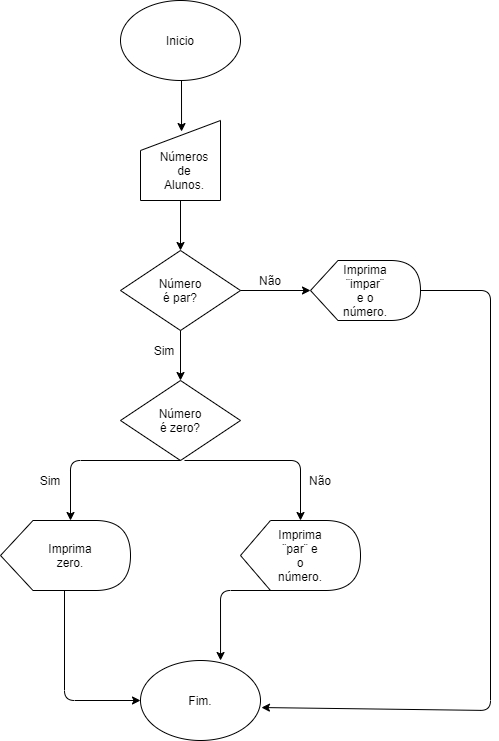

The diagram above was exported from draw.io. Its source (the exported page's mxGraphModel, read from the mxfile embedded in the PNG):
<mxGraphModel dx="1422" dy="794" grid="1" gridSize="10" guides="1" tooltips="1" connect="1" arrows="1" fold="1" page="1" pageScale="1" pageWidth="827" pageHeight="1169" math="0" shadow="0">
  <root>
    <mxCell id="0" />
    <mxCell id="1" parent="0" />
    <mxCell id="TIobve2LG36yESlML7hT-1" value="" style="ellipse;whiteSpace=wrap;html=1;" vertex="1" parent="1">
      <mxGeometry x="350" width="120" height="80" as="geometry" />
    </mxCell>
    <mxCell id="TIobve2LG36yESlML7hT-2" value="Inicio" style="text;html=1;strokeColor=none;fillColor=none;align=center;verticalAlign=middle;whiteSpace=wrap;rounded=0;" vertex="1" parent="1">
      <mxGeometry x="390" y="30" width="40" height="20" as="geometry" />
    </mxCell>
    <mxCell id="TIobve2LG36yESlML7hT-7" value="" style="endArrow=classic;html=1;entryX=0.513;entryY=0.138;entryDx=0;entryDy=0;entryPerimeter=0;" edge="1" parent="1" target="TIobve2LG36yESlML7hT-8">
      <mxGeometry width="50" height="50" relative="1" as="geometry">
        <mxPoint x="411" y="80" as="sourcePoint" />
        <mxPoint x="410" y="130" as="targetPoint" />
      </mxGeometry>
    </mxCell>
    <mxCell id="TIobve2LG36yESlML7hT-8" value="" style="shape=manualInput;whiteSpace=wrap;html=1;" vertex="1" parent="1">
      <mxGeometry x="370" y="120" width="80" height="80" as="geometry" />
    </mxCell>
    <mxCell id="TIobve2LG36yESlML7hT-13" value="" style="endArrow=classic;html=1;exitX=0.5;exitY=1;exitDx=0;exitDy=0;entryX=0.5;entryY=0;entryDx=0;entryDy=0;" edge="1" parent="1" source="TIobve2LG36yESlML7hT-8" target="TIobve2LG36yESlML7hT-14">
      <mxGeometry width="50" height="50" relative="1" as="geometry">
        <mxPoint x="390" y="430" as="sourcePoint" />
        <mxPoint x="410" y="250" as="targetPoint" />
      </mxGeometry>
    </mxCell>
    <mxCell id="TIobve2LG36yESlML7hT-14" value="" style="rhombus;whiteSpace=wrap;html=1;" vertex="1" parent="1">
      <mxGeometry x="350" y="250" width="120" height="80" as="geometry" />
    </mxCell>
    <mxCell id="TIobve2LG36yESlML7hT-16" value="Número é par?" style="text;html=1;strokeColor=none;fillColor=none;align=center;verticalAlign=middle;whiteSpace=wrap;rounded=0;" vertex="1" parent="1">
      <mxGeometry x="390" y="280" width="40" height="20" as="geometry" />
    </mxCell>
    <mxCell id="TIobve2LG36yESlML7hT-29" value="Números de Alunos." style="text;html=1;strokeColor=none;fillColor=none;align=center;verticalAlign=middle;whiteSpace=wrap;rounded=0;" vertex="1" parent="1">
      <mxGeometry x="394" y="160" width="40" height="20" as="geometry" />
    </mxCell>
    <mxCell id="TIobve2LG36yESlML7hT-30" value="" style="endArrow=classic;html=1;exitX=1;exitY=0.5;exitDx=0;exitDy=0;" edge="1" parent="1" source="TIobve2LG36yESlML7hT-14">
      <mxGeometry width="50" height="50" relative="1" as="geometry">
        <mxPoint x="330" y="320" as="sourcePoint" />
        <mxPoint x="540" y="290" as="targetPoint" />
      </mxGeometry>
    </mxCell>
    <mxCell id="TIobve2LG36yESlML7hT-34" value="" style="endArrow=classic;html=1;exitX=0.5;exitY=1;exitDx=0;exitDy=0;" edge="1" parent="1" source="TIobve2LG36yESlML7hT-14">
      <mxGeometry width="50" height="50" relative="1" as="geometry">
        <mxPoint x="330" y="300" as="sourcePoint" />
        <mxPoint x="410" y="380" as="targetPoint" />
      </mxGeometry>
    </mxCell>
    <mxCell id="TIobve2LG36yESlML7hT-36" value="" style="rhombus;whiteSpace=wrap;html=1;" vertex="1" parent="1">
      <mxGeometry x="350" y="380" width="120" height="80" as="geometry" />
    </mxCell>
    <mxCell id="TIobve2LG36yESlML7hT-39" value="" style="shape=display;whiteSpace=wrap;html=1;" vertex="1" parent="1">
      <mxGeometry x="540" y="260" width="110" height="60" as="geometry" />
    </mxCell>
    <mxCell id="TIobve2LG36yESlML7hT-40" value="Imprima ¨impar¨ e o número." style="text;html=1;strokeColor=none;fillColor=none;align=center;verticalAlign=middle;whiteSpace=wrap;rounded=0;" vertex="1" parent="1">
      <mxGeometry x="575" y="280" width="40" height="20" as="geometry" />
    </mxCell>
    <mxCell id="TIobve2LG36yESlML7hT-41" value="" style="endArrow=classic;html=1;exitX=0.5;exitY=1;exitDx=0;exitDy=0;" edge="1" parent="1" source="TIobve2LG36yESlML7hT-36">
      <mxGeometry width="50" height="50" relative="1" as="geometry">
        <mxPoint x="330" y="370" as="sourcePoint" />
        <mxPoint x="300" y="520" as="targetPoint" />
        <Array as="points">
          <mxPoint x="300" y="460" />
        </Array>
      </mxGeometry>
    </mxCell>
    <mxCell id="TIobve2LG36yESlML7hT-43" value="" style="shape=display;whiteSpace=wrap;html=1;" vertex="1" parent="1">
      <mxGeometry x="230" y="520" width="130" height="70" as="geometry" />
    </mxCell>
    <mxCell id="TIobve2LG36yESlML7hT-44" value="Imprima zero." style="text;html=1;strokeColor=none;fillColor=none;align=center;verticalAlign=middle;whiteSpace=wrap;rounded=0;" vertex="1" parent="1">
      <mxGeometry x="280" y="545" width="40" height="20" as="geometry" />
    </mxCell>
    <mxCell id="TIobve2LG36yESlML7hT-45" value="" style="endArrow=classic;html=1;" edge="1" parent="1">
      <mxGeometry width="50" height="50" relative="1" as="geometry">
        <mxPoint x="414" y="460" as="sourcePoint" />
        <mxPoint x="530" y="520" as="targetPoint" />
        <Array as="points">
          <mxPoint x="530" y="460" />
        </Array>
      </mxGeometry>
    </mxCell>
    <mxCell id="TIobve2LG36yESlML7hT-46" value="" style="shape=display;whiteSpace=wrap;html=1;" vertex="1" parent="1">
      <mxGeometry x="470" y="520" width="120" height="70" as="geometry" />
    </mxCell>
    <mxCell id="TIobve2LG36yESlML7hT-47" value="Imprima ¨par¨ e o número." style="text;html=1;strokeColor=none;fillColor=none;align=center;verticalAlign=middle;whiteSpace=wrap;rounded=0;" vertex="1" parent="1">
      <mxGeometry x="510" y="545" width="40" height="20" as="geometry" />
    </mxCell>
    <mxCell id="TIobve2LG36yESlML7hT-48" value="" style="endArrow=classic;html=1;exitX=1;exitY=0.5;exitDx=0;exitDy=0;exitPerimeter=0;entryX=1.008;entryY=0.588;entryDx=0;entryDy=0;entryPerimeter=0;" edge="1" parent="1" source="TIobve2LG36yESlML7hT-39" target="TIobve2LG36yESlML7hT-52">
      <mxGeometry width="50" height="50" relative="1" as="geometry">
        <mxPoint x="330" y="440" as="sourcePoint" />
        <mxPoint x="760" y="710" as="targetPoint" />
        <Array as="points">
          <mxPoint x="720" y="290" />
          <mxPoint x="720" y="710" />
        </Array>
      </mxGeometry>
    </mxCell>
    <mxCell id="TIobve2LG36yESlML7hT-49" value="" style="endArrow=classic;html=1;entryX=0;entryY=0.5;entryDx=0;entryDy=0;" edge="1" parent="1" target="TIobve2LG36yESlML7hT-52">
      <mxGeometry width="50" height="50" relative="1" as="geometry">
        <mxPoint x="294" y="590" as="sourcePoint" />
        <mxPoint x="400" y="660" as="targetPoint" />
        <Array as="points">
          <mxPoint x="294" y="700" />
        </Array>
      </mxGeometry>
    </mxCell>
    <mxCell id="TIobve2LG36yESlML7hT-51" value="" style="endArrow=classic;html=1;exitX=0;exitY=0;exitDx=57.5;exitDy=70;exitPerimeter=0;entryX=0.667;entryY=0;entryDx=0;entryDy=0;entryPerimeter=0;" edge="1" parent="1" source="TIobve2LG36yESlML7hT-46" target="TIobve2LG36yESlML7hT-52">
      <mxGeometry width="50" height="50" relative="1" as="geometry">
        <mxPoint x="330" y="440" as="sourcePoint" />
        <mxPoint x="450" y="670" as="targetPoint" />
        <Array as="points">
          <mxPoint x="450" y="590" />
        </Array>
      </mxGeometry>
    </mxCell>
    <mxCell id="TIobve2LG36yESlML7hT-52" value="" style="ellipse;whiteSpace=wrap;html=1;" vertex="1" parent="1">
      <mxGeometry x="370" y="660" width="120" height="80" as="geometry" />
    </mxCell>
    <mxCell id="TIobve2LG36yESlML7hT-53" value="Fim." style="text;html=1;strokeColor=none;fillColor=none;align=center;verticalAlign=middle;whiteSpace=wrap;rounded=0;" vertex="1" parent="1">
      <mxGeometry x="410" y="690" width="40" height="20" as="geometry" />
    </mxCell>
    <mxCell id="TIobve2LG36yESlML7hT-54" value="Número é zero?" style="text;html=1;strokeColor=none;fillColor=none;align=center;verticalAlign=middle;whiteSpace=wrap;rounded=0;" vertex="1" parent="1">
      <mxGeometry x="390" y="410" width="40" height="20" as="geometry" />
    </mxCell>
    <mxCell id="TIobve2LG36yESlML7hT-55" value="Não" style="text;html=1;strokeColor=none;fillColor=none;align=center;verticalAlign=middle;whiteSpace=wrap;rounded=0;" vertex="1" parent="1">
      <mxGeometry x="530" y="470" width="40" height="20" as="geometry" />
    </mxCell>
    <mxCell id="TIobve2LG36yESlML7hT-56" value="Sim" style="text;html=1;strokeColor=none;fillColor=none;align=center;verticalAlign=middle;whiteSpace=wrap;rounded=0;" vertex="1" parent="1">
      <mxGeometry x="260" y="470" width="40" height="20" as="geometry" />
    </mxCell>
    <mxCell id="TIobve2LG36yESlML7hT-57" value="Sim" style="text;html=1;strokeColor=none;fillColor=none;align=center;verticalAlign=middle;whiteSpace=wrap;rounded=0;" vertex="1" parent="1">
      <mxGeometry x="374" y="340" width="40" height="20" as="geometry" />
    </mxCell>
    <mxCell id="TIobve2LG36yESlML7hT-58" value="Não" style="text;html=1;strokeColor=none;fillColor=none;align=center;verticalAlign=middle;whiteSpace=wrap;rounded=0;" vertex="1" parent="1">
      <mxGeometry x="480" y="270" width="40" height="20" as="geometry" />
    </mxCell>
  </root>
</mxGraphModel>